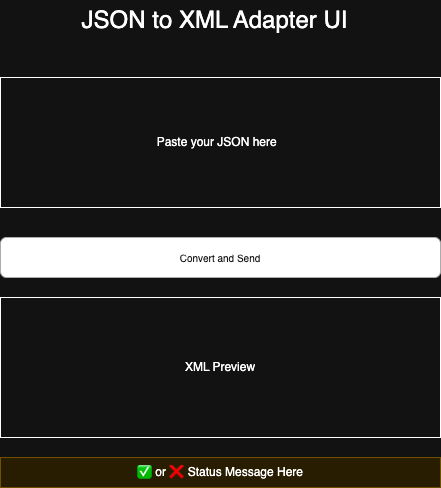

The diagram above was exported from draw.io. Its source (the exported page's mxGraphModel, read from the mxfile embedded in the PNG):
<mxGraphModel dx="976" dy="664" grid="1" gridSize="10" guides="1" tooltips="1" connect="1" arrows="1" fold="1" page="1" pageScale="1" pageWidth="827" pageHeight="1169" background="light-dark(#FFFFFF,#121212)" math="0" shadow="0">
  <root>
    <mxCell id="0" />
    <mxCell id="1" parent="0" />
    <mxCell id="iLpYGW5ocRXCm9-i_N4E-1" value="Paste your JSON here&amp;nbsp;&amp;nbsp;" style="rounded=0;whiteSpace=wrap;html=1;" vertex="1" parent="1">
      <mxGeometry x="200" y="160" width="440" height="130" as="geometry" />
    </mxCell>
    <mxCell id="iLpYGW5ocRXCm9-i_N4E-2" value="&lt;font style=&quot;font-size: 24px;&quot;&gt;JSON to XML Adapter UI&lt;/font&gt;" style="text;html=1;align=center;verticalAlign=middle;resizable=0;points=[];autosize=1;strokeColor=none;fillColor=none;" vertex="1" parent="1">
      <mxGeometry x="269" y="83" width="290" height="40" as="geometry" />
    </mxCell>
    <mxCell id="iLpYGW5ocRXCm9-i_N4E-4" value="Convert and Send" style="rounded=1;html=1;shadow=0;dashed=0;whiteSpace=wrap;fontSize=10;fillColor=light-dark(#666666,#FFFFFF);align=center;strokeColor=#4D4D4D;fontColor=#ffffff;" vertex="1" parent="1">
      <mxGeometry x="200" y="320" width="440" height="40" as="geometry" />
    </mxCell>
    <mxCell id="iLpYGW5ocRXCm9-i_N4E-9" value="XML Preview" style="rounded=0;whiteSpace=wrap;html=1;" vertex="1" parent="1">
      <mxGeometry x="200" y="380" width="440" height="140" as="geometry" />
    </mxCell>
    <mxCell id="iLpYGW5ocRXCm9-i_N4E-13" value="✅ or ❌ Status Message Here" style="text;html=1;strokeColor=#d6b656;fillColor=#fff2cc;align=center;verticalAlign=middle;whiteSpace=wrap;overflow=hidden;" vertex="1" parent="1">
      <mxGeometry x="200" y="540" width="440" height="30" as="geometry" />
    </mxCell>
  </root>
</mxGraphModel>